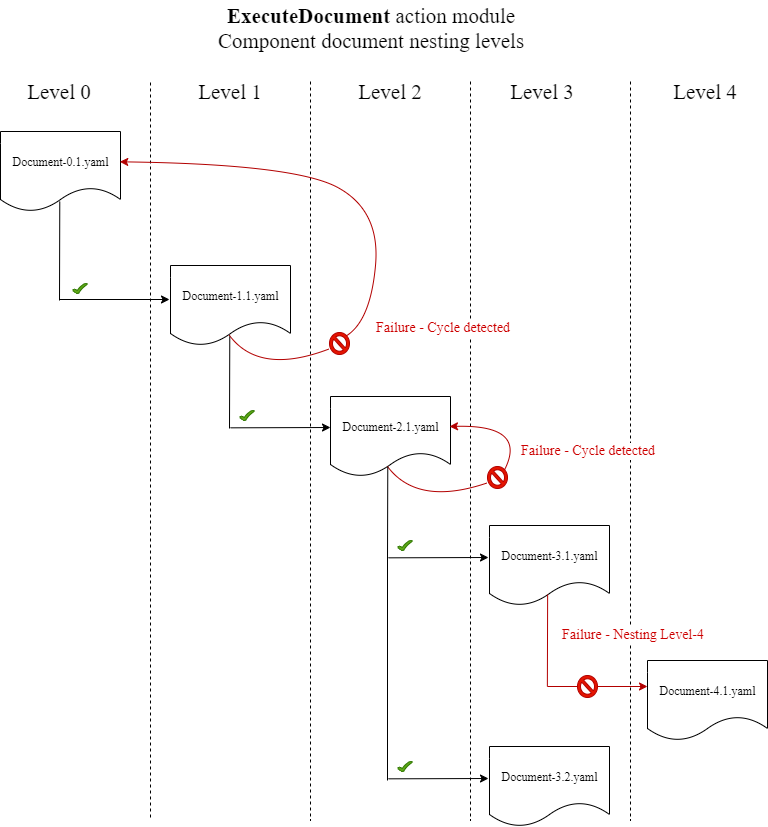

The diagram above was exported from draw.io. Its source (the exported page's mxGraphModel, read from the mxfile embedded in the PNG):
<mxGraphModel dx="972" dy="988" grid="1" gridSize="10" guides="1" tooltips="1" connect="1" arrows="1" fold="1" page="1" pageScale="1" pageWidth="850" pageHeight="1100" math="0" shadow="0">
  <root>
    <mxCell id="0" />
    <mxCell id="1" parent="0" />
    <mxCell id="AcTAlJnRWlifAelc_NLU-5" value="" style="endArrow=none;html=1;dashed=1;" edge="1" parent="1">
      <mxGeometry width="50" height="50" relative="1" as="geometry">
        <mxPoint x="200" y="102" as="sourcePoint" />
        <mxPoint x="200" y="840" as="targetPoint" />
      </mxGeometry>
    </mxCell>
    <mxCell id="AcTAlJnRWlifAelc_NLU-11" value="&lt;b&gt;ExecuteDocument&lt;/b&gt; action module" style="text;html=1;strokeColor=none;fillColor=none;align=center;verticalAlign=middle;whiteSpace=wrap;rounded=0;fontFamily=Ember;fontSize=21;" vertex="1" parent="1">
      <mxGeometry x="80" y="20" width="680" height="30" as="geometry" />
    </mxCell>
    <mxCell id="AcTAlJnRWlifAelc_NLU-14" value="Component document nesting levels" style="text;html=1;strokeColor=none;fillColor=none;align=center;verticalAlign=middle;whiteSpace=wrap;rounded=0;fontFamily=Ember;fontSize=21;" vertex="1" parent="1">
      <mxGeometry x="80" y="50" width="680" height="20" as="geometry" />
    </mxCell>
    <mxCell id="AcTAlJnRWlifAelc_NLU-15" value="Level 0" style="text;html=1;strokeColor=none;fillColor=none;align=center;verticalAlign=middle;whiteSpace=wrap;rounded=0;fontFamily=Ember;fontSize=21;" vertex="1" parent="1">
      <mxGeometry x="74" y="101" width="70" height="20" as="geometry" />
    </mxCell>
    <mxCell id="AcTAlJnRWlifAelc_NLU-16" value="Level 1" style="text;html=1;strokeColor=none;fillColor=none;align=center;verticalAlign=middle;whiteSpace=wrap;rounded=0;fontFamily=Ember;fontSize=21;" vertex="1" parent="1">
      <mxGeometry x="245" y="101" width="70" height="20" as="geometry" />
    </mxCell>
    <mxCell id="AcTAlJnRWlifAelc_NLU-17" value="Level 2" style="text;html=1;strokeColor=none;fillColor=none;align=center;verticalAlign=middle;whiteSpace=wrap;rounded=0;fontFamily=Ember;fontSize=21;" vertex="1" parent="1">
      <mxGeometry x="405" y="101" width="70" height="20" as="geometry" />
    </mxCell>
    <mxCell id="AcTAlJnRWlifAelc_NLU-18" value="Level 3" style="text;html=1;strokeColor=none;fillColor=none;align=center;verticalAlign=middle;whiteSpace=wrap;rounded=0;fontFamily=Ember;fontSize=21;" vertex="1" parent="1">
      <mxGeometry x="557" y="101" width="70" height="20" as="geometry" />
    </mxCell>
    <mxCell id="AcTAlJnRWlifAelc_NLU-19" value="Level 4" style="text;html=1;strokeColor=none;fillColor=none;align=center;verticalAlign=middle;whiteSpace=wrap;rounded=0;fontFamily=Ember;fontSize=21;" vertex="1" parent="1">
      <mxGeometry x="720" y="101" width="70" height="20" as="geometry" />
    </mxCell>
    <mxCell id="AcTAlJnRWlifAelc_NLU-20" value="&lt;font style=&quot;font-size: 12px&quot;&gt;Document-0.1.yaml&lt;/font&gt;" style="shape=document;whiteSpace=wrap;html=1;boundedLbl=1;fontFamily=Ember;fontSize=21;" vertex="1" parent="1">
      <mxGeometry x="50" y="151" width="120" height="80" as="geometry" />
    </mxCell>
    <mxCell id="AcTAlJnRWlifAelc_NLU-27" value="&lt;font style=&quot;font-size: 12px&quot;&gt;Document-1.1.yaml&lt;/font&gt;" style="shape=document;whiteSpace=wrap;html=1;boundedLbl=1;fontFamily=Ember;fontSize=21;" vertex="1" parent="1">
      <mxGeometry x="220" y="285" width="120" height="80" as="geometry" />
    </mxCell>
    <mxCell id="AcTAlJnRWlifAelc_NLU-28" value="" style="endArrow=none;html=1;dashed=1;" edge="1" parent="1">
      <mxGeometry width="50" height="50" relative="1" as="geometry">
        <mxPoint x="360" y="101" as="sourcePoint" />
        <mxPoint x="360" y="840" as="targetPoint" />
      </mxGeometry>
    </mxCell>
    <mxCell id="AcTAlJnRWlifAelc_NLU-29" value="&lt;font style=&quot;font-size: 12px&quot;&gt;Document-2.1.yaml&lt;/font&gt;" style="shape=document;whiteSpace=wrap;html=1;boundedLbl=1;fontFamily=Ember;fontSize=21;" vertex="1" parent="1">
      <mxGeometry x="380" y="416" width="120" height="80" as="geometry" />
    </mxCell>
    <mxCell id="AcTAlJnRWlifAelc_NLU-30" value="&lt;font style=&quot;font-size: 12px&quot;&gt;Document-3.1.yaml&lt;/font&gt;" style="shape=document;whiteSpace=wrap;html=1;boundedLbl=1;fontFamily=Ember;fontSize=21;" vertex="1" parent="1">
      <mxGeometry x="539" y="545" width="120" height="80" as="geometry" />
    </mxCell>
    <mxCell id="AcTAlJnRWlifAelc_NLU-34" value="" style="endArrow=none;html=1;fontFamily=Ember;fontSize=21;entryX=0.494;entryY=0.875;entryDx=0;entryDy=0;entryPerimeter=0;" edge="1" parent="1" target="AcTAlJnRWlifAelc_NLU-20">
      <mxGeometry width="50" height="50" relative="1" as="geometry">
        <mxPoint x="109" y="320" as="sourcePoint" />
        <mxPoint x="120" y="230" as="targetPoint" />
      </mxGeometry>
    </mxCell>
    <mxCell id="AcTAlJnRWlifAelc_NLU-45" value="" style="endArrow=classic;html=1;fontFamily=Ember;fontSize=21;strokeColor=#000000;labelBackgroundColor=#ffffff;" edge="1" parent="1">
      <mxGeometry width="50" height="50" relative="1" as="geometry">
        <mxPoint x="109" y="319" as="sourcePoint" />
        <mxPoint x="219" y="319" as="targetPoint" />
      </mxGeometry>
    </mxCell>
    <mxCell id="AcTAlJnRWlifAelc_NLU-46" value="" style="verticalLabelPosition=bottom;verticalAlign=top;html=1;shape=mxgraph.basic.tick;strokeColor=#2D7600;fontFamily=Ember;fontSize=21;fillColor=#60a917;fontColor=#ffffff;" vertex="1" parent="1">
      <mxGeometry x="122" y="303" width="15" height="10" as="geometry" />
    </mxCell>
    <mxCell id="AcTAlJnRWlifAelc_NLU-53" value="" style="curved=1;endArrow=none;html=1;labelBackgroundColor=#ffffff;strokeColor=#B20000;fontFamily=Ember;fontSize=21;entryX=-0.025;entryY=0.75;entryDx=0;entryDy=0;entryPerimeter=0;endFill=0;fillColor=#e51400;" edge="1" target="AcTAlJnRWlifAelc_NLU-54" parent="1">
      <mxGeometry width="50" height="50" relative="1" as="geometry">
        <mxPoint x="279" y="355" as="sourcePoint" />
        <mxPoint x="341.03999999999996" y="312.52" as="targetPoint" />
        <Array as="points">
          <mxPoint x="309" y="395" />
        </Array>
      </mxGeometry>
    </mxCell>
    <mxCell id="AcTAlJnRWlifAelc_NLU-54" value="" style="verticalLabelPosition=bottom;verticalAlign=top;html=1;shape=mxgraph.basic.no_symbol;strokeColor=#B20000;fontFamily=Ember;fontSize=21;fillColor=#e51400;fontColor=#ffffff;" vertex="1" parent="1">
      <mxGeometry x="379" y="352" width="20" height="22" as="geometry" />
    </mxCell>
    <mxCell id="AcTAlJnRWlifAelc_NLU-56" value="" style="endArrow=none;html=1;fontFamily=Ember;fontSize=21;entryX=0.494;entryY=0.875;entryDx=0;entryDy=0;entryPerimeter=0;" edge="1" parent="1">
      <mxGeometry width="50" height="50" relative="1" as="geometry">
        <mxPoint x="279" y="448" as="sourcePoint" />
        <mxPoint x="279.28" y="356" as="targetPoint" />
      </mxGeometry>
    </mxCell>
    <mxCell id="AcTAlJnRWlifAelc_NLU-57" value="" style="endArrow=classic;html=1;fontFamily=Ember;fontSize=21;strokeColor=#000000;labelBackgroundColor=#ffffff;" edge="1" parent="1">
      <mxGeometry width="50" height="50" relative="1" as="geometry">
        <mxPoint x="280" y="447.33" as="sourcePoint" />
        <mxPoint x="380" y="447" as="targetPoint" />
      </mxGeometry>
    </mxCell>
    <mxCell id="AcTAlJnRWlifAelc_NLU-58" value="" style="endArrow=none;html=1;dashed=1;" edge="1" parent="1">
      <mxGeometry width="50" height="50" relative="1" as="geometry">
        <mxPoint x="520" y="101" as="sourcePoint" />
        <mxPoint x="520" y="840" as="targetPoint" />
      </mxGeometry>
    </mxCell>
    <mxCell id="AcTAlJnRWlifAelc_NLU-60" value="" style="verticalLabelPosition=bottom;verticalAlign=top;html=1;shape=mxgraph.basic.tick;strokeColor=#2D7600;fontFamily=Ember;fontSize=21;fillColor=#60a917;fontColor=#ffffff;" vertex="1" parent="1">
      <mxGeometry x="289" y="430" width="15" height="10" as="geometry" />
    </mxCell>
    <mxCell id="AcTAlJnRWlifAelc_NLU-61" value="" style="verticalLabelPosition=bottom;verticalAlign=top;html=1;shape=mxgraph.basic.no_symbol;strokeColor=#B20000;fontFamily=Ember;fontSize=21;fillColor=#e51400;fontColor=#ffffff;" vertex="1" parent="1">
      <mxGeometry x="537" y="486" width="20" height="22" as="geometry" />
    </mxCell>
    <mxCell id="AcTAlJnRWlifAelc_NLU-62" value="" style="curved=1;endArrow=classic;html=1;labelBackgroundColor=#ffffff;strokeColor=#B20000;fontFamily=Ember;fontSize=21;exitX=0.855;exitY=0.145;exitDx=0;exitDy=0;exitPerimeter=0;fillColor=#e51400;" edge="1" source="AcTAlJnRWlifAelc_NLU-61" parent="1">
      <mxGeometry width="50" height="50" relative="1" as="geometry">
        <mxPoint x="547" y="456" as="sourcePoint" />
        <mxPoint x="499" y="446" as="targetPoint" />
        <Array as="points">
          <mxPoint x="577" y="444" />
        </Array>
      </mxGeometry>
    </mxCell>
    <mxCell id="AcTAlJnRWlifAelc_NLU-63" value="" style="curved=1;endArrow=none;html=1;labelBackgroundColor=#ffffff;strokeColor=#B20000;fontFamily=Ember;fontSize=21;entryX=-0.025;entryY=0.75;entryDx=0;entryDy=0;entryPerimeter=0;endFill=0;fillColor=#e51400;" edge="1" target="AcTAlJnRWlifAelc_NLU-61" parent="1">
      <mxGeometry width="50" height="50" relative="1" as="geometry">
        <mxPoint x="437" y="486" as="sourcePoint" />
        <mxPoint x="499.03999999999996" y="443.52" as="targetPoint" />
        <Array as="points">
          <mxPoint x="467" y="526" />
        </Array>
      </mxGeometry>
    </mxCell>
    <mxCell id="AcTAlJnRWlifAelc_NLU-64" value="" style="endArrow=none;html=1;fontFamily=Ember;fontSize=21;entryX=0.494;entryY=0.875;entryDx=0;entryDy=0;entryPerimeter=0;" edge="1" parent="1">
      <mxGeometry width="50" height="50" relative="1" as="geometry">
        <mxPoint x="437" y="578" as="sourcePoint" />
        <mxPoint x="437.28" y="486" as="targetPoint" />
      </mxGeometry>
    </mxCell>
    <mxCell id="AcTAlJnRWlifAelc_NLU-65" value="" style="verticalLabelPosition=bottom;verticalAlign=top;html=1;shape=mxgraph.basic.tick;strokeColor=#2D7600;fontFamily=Ember;fontSize=21;fillColor=#60a917;fontColor=#ffffff;" vertex="1" parent="1">
      <mxGeometry x="447" y="560" width="15" height="10" as="geometry" />
    </mxCell>
    <mxCell id="AcTAlJnRWlifAelc_NLU-66" value="" style="endArrow=classic;html=1;fontFamily=Ember;fontSize=21;strokeColor=#000000;labelBackgroundColor=#ffffff;" edge="1" parent="1">
      <mxGeometry width="50" height="50" relative="1" as="geometry">
        <mxPoint x="438" y="577.3299999999999" as="sourcePoint" />
        <mxPoint x="538" y="577" as="targetPoint" />
      </mxGeometry>
    </mxCell>
    <mxCell id="AcTAlJnRWlifAelc_NLU-67" value="" style="endArrow=none;html=1;dashed=1;" edge="1" parent="1">
      <mxGeometry width="50" height="50" relative="1" as="geometry">
        <mxPoint x="680" y="101" as="sourcePoint" />
        <mxPoint x="680" y="840" as="targetPoint" />
      </mxGeometry>
    </mxCell>
    <mxCell id="AcTAlJnRWlifAelc_NLU-72" value="" style="endArrow=none;html=1;fontFamily=Ember;fontSize=21;entryX=0.494;entryY=0.875;entryDx=0;entryDy=0;entryPerimeter=0;fillColor=#e51400;strokeColor=#B20000;" edge="1" parent="1">
      <mxGeometry width="50" height="50" relative="1" as="geometry">
        <mxPoint x="596.86" y="706" as="sourcePoint" />
        <mxPoint x="597.14" y="614" as="targetPoint" />
      </mxGeometry>
    </mxCell>
    <mxCell id="AcTAlJnRWlifAelc_NLU-73" value="" style="endArrow=classic;html=1;fontFamily=Ember;fontSize=21;strokeColor=#B20000;labelBackgroundColor=#ffffff;exitX=1;exitY=0.5;exitDx=0;exitDy=0;exitPerimeter=0;fillColor=#e51400;" edge="1" parent="1" source="AcTAlJnRWlifAelc_NLU-74">
      <mxGeometry width="50" height="50" relative="1" as="geometry">
        <mxPoint x="660" y="706" as="sourcePoint" />
        <mxPoint x="697" y="706" as="targetPoint" />
      </mxGeometry>
    </mxCell>
    <mxCell id="AcTAlJnRWlifAelc_NLU-74" value="" style="verticalLabelPosition=bottom;verticalAlign=top;html=1;shape=mxgraph.basic.no_symbol;strokeColor=#B20000;fontFamily=Ember;fontSize=21;fillColor=#e51400;fontColor=#ffffff;" vertex="1" parent="1">
      <mxGeometry x="627" y="695" width="20" height="22" as="geometry" />
    </mxCell>
    <mxCell id="AcTAlJnRWlifAelc_NLU-76" value="" style="endArrow=none;html=1;labelBackgroundColor=#ffffff;strokeColor=#B20000;fontFamily=Ember;fontSize=21;entryX=0;entryY=0.5;entryDx=0;entryDy=0;entryPerimeter=0;fillColor=#e51400;" edge="1" parent="1" target="AcTAlJnRWlifAelc_NLU-74">
      <mxGeometry width="50" height="50" relative="1" as="geometry">
        <mxPoint x="597" y="706" as="sourcePoint" />
        <mxPoint x="624" y="706" as="targetPoint" />
      </mxGeometry>
    </mxCell>
    <mxCell id="AcTAlJnRWlifAelc_NLU-77" value="&lt;font style=&quot;font-size: 12px&quot;&gt;Document-4.1.yaml&lt;/font&gt;" style="shape=document;whiteSpace=wrap;html=1;boundedLbl=1;fontFamily=Ember;fontSize=21;" vertex="1" parent="1">
      <mxGeometry x="697" y="680" width="120" height="80" as="geometry" />
    </mxCell>
    <mxCell id="AcTAlJnRWlifAelc_NLU-78" value="&lt;font style=&quot;font-size: 12px&quot;&gt;Document-3.2.yaml&lt;/font&gt;" style="shape=document;whiteSpace=wrap;html=1;boundedLbl=1;fontFamily=Ember;fontSize=21;" vertex="1" parent="1">
      <mxGeometry x="539" y="766" width="120" height="80" as="geometry" />
    </mxCell>
    <mxCell id="AcTAlJnRWlifAelc_NLU-80" value="" style="endArrow=none;html=1;fontFamily=Ember;fontSize=21;" edge="1" parent="1">
      <mxGeometry width="50" height="50" relative="1" as="geometry">
        <mxPoint x="437" y="800" as="sourcePoint" />
        <mxPoint x="437" y="570" as="targetPoint" />
      </mxGeometry>
    </mxCell>
    <mxCell id="AcTAlJnRWlifAelc_NLU-81" value="" style="verticalLabelPosition=bottom;verticalAlign=top;html=1;shape=mxgraph.basic.tick;strokeColor=#2D7600;fontFamily=Ember;fontSize=21;fillColor=#60a917;fontColor=#ffffff;" vertex="1" parent="1">
      <mxGeometry x="447" y="781" width="15" height="10" as="geometry" />
    </mxCell>
    <mxCell id="AcTAlJnRWlifAelc_NLU-82" value="" style="endArrow=classic;html=1;fontFamily=Ember;fontSize=21;strokeColor=#000000;labelBackgroundColor=#ffffff;" edge="1" parent="1">
      <mxGeometry width="50" height="50" relative="1" as="geometry">
        <mxPoint x="438" y="798.3299999999999" as="sourcePoint" />
        <mxPoint x="538" y="798" as="targetPoint" />
      </mxGeometry>
    </mxCell>
    <mxCell id="AcTAlJnRWlifAelc_NLU-89" value="" style="curved=1;endArrow=classic;html=1;labelBackgroundColor=#ffffff;strokeColor=#B20000;fontFamily=Ember;fontSize=21;entryX=0.994;entryY=0.379;entryDx=0;entryDy=0;entryPerimeter=0;endFill=1;fillColor=#e51400;exitX=0.855;exitY=0.145;exitDx=0;exitDy=0;exitPerimeter=0;" edge="1" parent="1" source="AcTAlJnRWlifAelc_NLU-54" target="AcTAlJnRWlifAelc_NLU-20">
      <mxGeometry width="50" height="50" relative="1" as="geometry">
        <mxPoint x="400" y="350" as="sourcePoint" />
        <mxPoint x="187.14" y="180.0000000000001" as="targetPoint" />
        <Array as="points">
          <mxPoint x="420" y="340" />
          <mxPoint x="430" y="230" />
          <mxPoint x="343.86" y="183.64" />
        </Array>
      </mxGeometry>
    </mxCell>
    <mxCell id="AcTAlJnRWlifAelc_NLU-90" value="&lt;font style=&quot;font-size: 14px&quot;&gt;Failure - Nesting Level-4&lt;/font&gt;" style="text;html=1;fontSize=12;fontFamily=Ember;labelBackgroundColor=#ffffff;fontColor=#cc0000;" vertex="1" parent="1">
      <mxGeometry x="610" y="640" width="180" height="30" as="geometry" />
    </mxCell>
    <mxCell id="AcTAlJnRWlifAelc_NLU-91" value="&lt;font style=&quot;font-size: 14px&quot;&gt;Failure - Cycle detected&lt;/font&gt;" style="text;html=1;fontSize=12;fontFamily=Ember;labelBackgroundColor=#ffffff;fontColor=#cc0000;" vertex="1" parent="1">
      <mxGeometry x="569" y="456" width="180" height="30" as="geometry" />
    </mxCell>
    <mxCell id="AcTAlJnRWlifAelc_NLU-92" value="&lt;font style=&quot;font-size: 14px&quot;&gt;Failure - Cycle detected&lt;/font&gt;" style="text;html=1;fontSize=12;fontFamily=Ember;labelBackgroundColor=#ffffff;fontColor=#cc0000;" vertex="1" parent="1">
      <mxGeometry x="424" y="333" width="180" height="30" as="geometry" />
    </mxCell>
  </root>
</mxGraphModel>